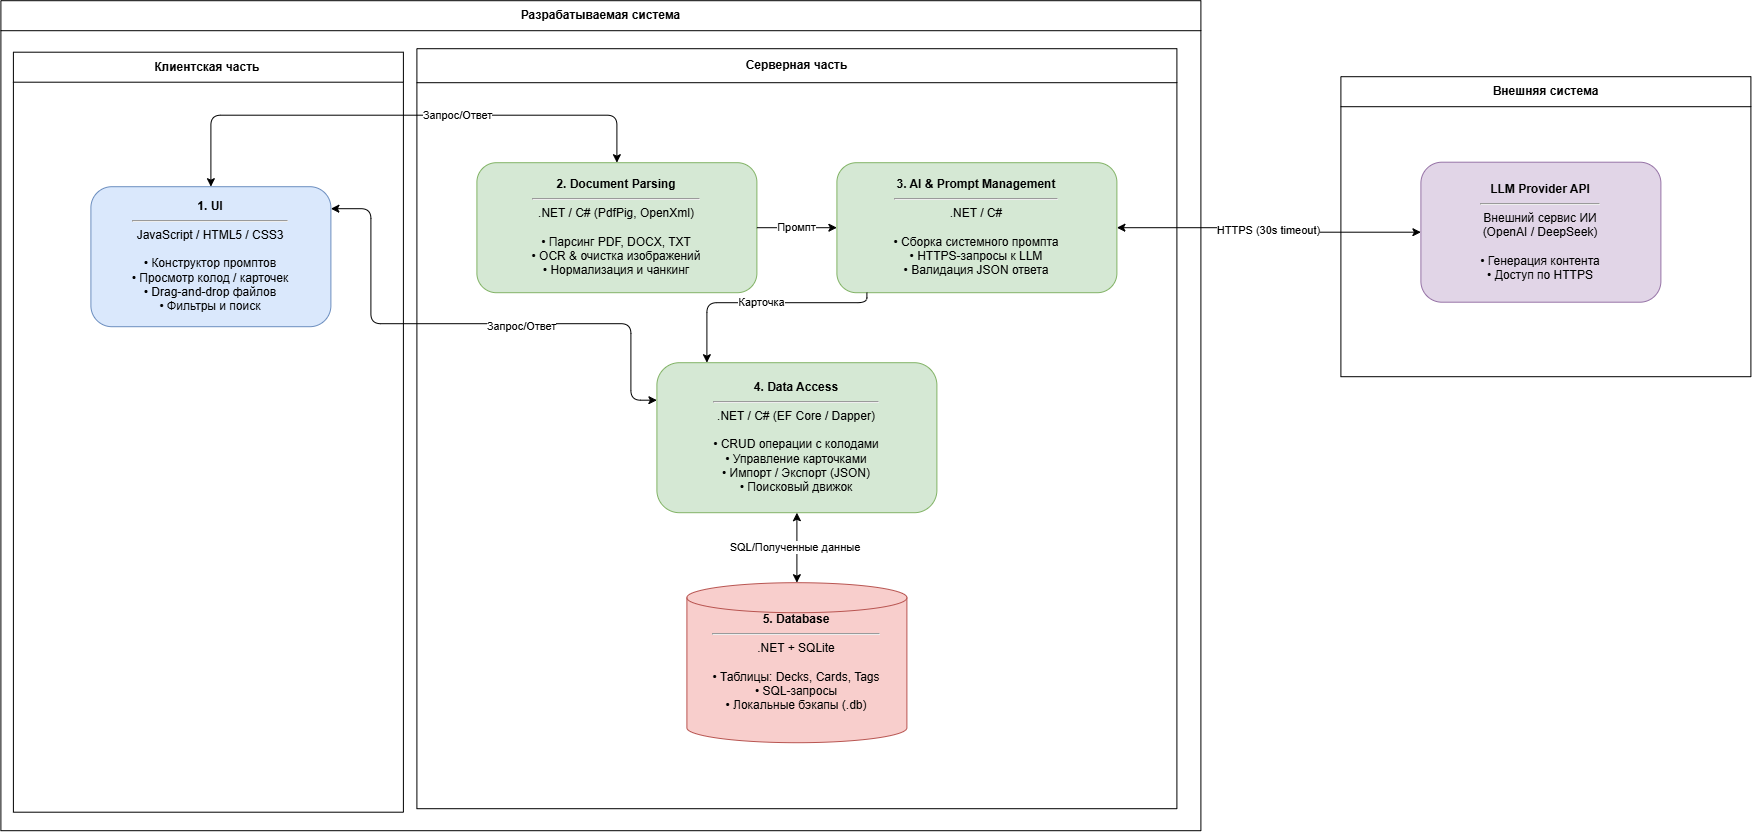

The diagram above was exported from draw.io. Its source (the exported page's mxGraphModel, read from the mxfile embedded in the PNG):
<mxGraphModel dx="3055" dy="1527" grid="1" gridSize="10" guides="1" tooltips="1" connect="1" arrows="1" fold="1" page="1" pageScale="1" pageWidth="1100" pageHeight="850" math="0" shadow="0">
  <root>
    <mxCell id="0" />
    <mxCell id="1" parent="0" />
    <mxCell id="XifvieQqwcpDD0jrsPRe-19" parent="1" style="swimlane;horizontal=0;startSize=30;html=1;rotation=90;container=0;" value="Клиентская часть&amp;nbsp;" vertex="1">
      <mxGeometry height="390" width="760" x="67.5" y="496.5" as="geometry" />
    </mxCell>
    <mxCell id="XifvieQqwcpDD0jrsPRe-20" parent="1" style="swimlane;horizontal=0;startSize=34;html=1;rotation=90;" value="Серверная часть" vertex="1">
      <mxGeometry height="760" width="760" x="656" y="308.00000000000006" as="geometry" />
    </mxCell>
    <mxCell id="XifvieQqwcpDD0jrsPRe-21" parent="1" style="swimlane;horizontal=0;startSize=30;html=1;rotation=90;" value="Внешняя система" vertex="1">
      <mxGeometry height="410" width="300" x="1635" y="281.00000000000006" as="geometry" />
    </mxCell>
    <mxCell id="XifvieQqwcpDD0jrsPRe-22" parent="XifvieQqwcpDD0jrsPRe-21" style="rounded=1;whiteSpace=wrap;html=1;fillColor=#e1d5e7;strokeColor=#9673a6;html=1;" value="&lt;b&gt;LLM Provider API&lt;/b&gt;&lt;br&gt;&lt;hr&gt;Внешний сервис ИИ&#10;(OpenAI / DeepSeek)&lt;br&gt;&lt;br&gt;• Генерация контента&lt;br&gt;• Доступ по HTTPS" vertex="1">
      <mxGeometry height="140" width="240" x="25" y="140.5" as="geometry" />
    </mxCell>
    <mxCell id="XifvieQqwcpDD0jrsPRe-23" edge="1" parent="1" source="XifvieQqwcpDD0jrsPRe-27" style="edgeStyle=orthogonalEdgeStyle;rounded=1;html=1;startArrow=classic;startFill=1;" target="XifvieQqwcpDD0jrsPRe-22" value="HTTPS (30s timeout)">
      <mxGeometry relative="1" as="geometry" />
    </mxCell>
    <mxCell id="XifvieQqwcpDD0jrsPRe-24" parent="1" style="swimlane;horizontal=0;startSize=30;html=1;container=0;rotation=90;" value="Разрабатываемая система" vertex="1">
      <mxGeometry height="1200" width="830" x="425" y="75.00000000000006" as="geometry" />
    </mxCell>
    <mxCell id="XifvieQqwcpDD0jrsPRe-25" parent="1" style="group;" value="" vertex="1">
      <mxGeometry height="670" width="700" x="686" y="382" as="geometry" />
    </mxCell>
    <mxCell id="XifvieQqwcpDD0jrsPRe-26" parent="XifvieQqwcpDD0jrsPRe-25" style="rounded=1;whiteSpace=wrap;html=1;fillColor=#d5e8d4;strokeColor=#82b366;html=1;" value="&lt;b&gt;2. Document Parsing&lt;/b&gt;&lt;br&gt;&lt;hr&gt;.NET / C# (PdfPig, OpenXml)&lt;br&gt;&lt;br&gt;• Парсинг PDF, DOCX, TXT&lt;br&gt;• OCR &amp;amp; очистка изображений&lt;br&gt;• Нормализация и чанкинг" vertex="1">
      <mxGeometry height="130" width="280" x="30" y="40" as="geometry" />
    </mxCell>
    <mxCell id="XifvieQqwcpDD0jrsPRe-27" parent="XifvieQqwcpDD0jrsPRe-25" style="rounded=1;whiteSpace=wrap;html=1;fillColor=#d5e8d4;strokeColor=#82b366;html=1;" value="&lt;b&gt;3. AI &amp;amp; Prompt Management&lt;/b&gt;&lt;br&gt;&lt;hr&gt;.NET / C#&lt;br&gt;&lt;br&gt;• Сборка системного промпта&lt;br&gt;• HTTPS-запросы к LLM&lt;br&gt;• Валидация JSON ответа" vertex="1">
      <mxGeometry height="130" width="280" x="390" y="40" as="geometry" />
    </mxCell>
    <mxCell id="XifvieQqwcpDD0jrsPRe-28" parent="XifvieQqwcpDD0jrsPRe-25" style="rounded=1;whiteSpace=wrap;html=1;fillColor=#d5e8d4;strokeColor=#82b366;html=1;" value="&lt;b&gt;4. Data Access&lt;/b&gt;&lt;br&gt;&lt;hr&gt;.NET / C# (EF Core / Dapper)&lt;br&gt;&lt;br&gt;• CRUD операции с колодами&lt;br&gt;• Управление карточками&lt;br&gt;• Импорт / Экспорт (JSON)&lt;br&gt;• Поисковый движок" vertex="1">
      <mxGeometry height="150" width="280" x="210" y="240" as="geometry" />
    </mxCell>
    <mxCell id="XifvieQqwcpDD0jrsPRe-29" parent="XifvieQqwcpDD0jrsPRe-25" style="shape=cylinder3;whiteSpace=wrap;html=1;fillColor=#f8cecc;strokeColor=#b85450;html=1;" value="&lt;b&gt;5. Database&lt;/b&gt;&lt;br&gt;&lt;hr&gt;.NET + SQLite&lt;br&gt;&lt;br&gt;• Таблицы: Decks, Cards, Tags&lt;br&gt;• SQL-запросы&lt;br&gt;• Локальные бэкапы (.db)" vertex="1">
      <mxGeometry height="160" width="220" x="240" y="460" as="geometry" />
    </mxCell>
    <mxCell id="XifvieQqwcpDD0jrsPRe-30" edge="1" parent="XifvieQqwcpDD0jrsPRe-25" source="XifvieQqwcpDD0jrsPRe-26" style="edgeStyle=orthogonalEdgeStyle;rounded=1;html=1;exitX=1;exitY=0.5;exitDx=0;exitDy=0;" target="XifvieQqwcpDD0jrsPRe-27" value="Промпт">
      <mxGeometry relative="1" as="geometry" />
    </mxCell>
    <mxCell id="XifvieQqwcpDD0jrsPRe-31" edge="1" parent="XifvieQqwcpDD0jrsPRe-25" source="XifvieQqwcpDD0jrsPRe-27" style="edgeStyle=orthogonalEdgeStyle;rounded=1;html=1;" target="XifvieQqwcpDD0jrsPRe-28" value="Карточка">
      <mxGeometry relative="1" as="geometry">
        <Array as="points">
          <mxPoint x="420" y="180" />
          <mxPoint x="260" y="180" />
        </Array>
      </mxGeometry>
    </mxCell>
    <mxCell id="XifvieQqwcpDD0jrsPRe-32" edge="1" parent="XifvieQqwcpDD0jrsPRe-25" source="XifvieQqwcpDD0jrsPRe-28" style="edgeStyle=orthogonalEdgeStyle;rounded=1;html=1;startArrow=classic;startFill=1;" target="XifvieQqwcpDD0jrsPRe-29" value="SQL/Полученные данные&amp;nbsp;">
      <mxGeometry relative="1" as="geometry" />
    </mxCell>
    <mxCell id="XifvieQqwcpDD0jrsPRe-33" parent="1" style="rounded=1;whiteSpace=wrap;html=1;fillColor=#dae8fc;strokeColor=#6c8ebf;html=1;" value="&lt;b&gt;1. UI&lt;/b&gt;&lt;br&gt;&lt;hr&gt;JavaScript / HTML5 / CSS3&lt;br&gt;&lt;br&gt;• Конструктор промптов&lt;br&gt;• Просмотр колод / карточек&lt;br&gt;• Drag-and-drop файлов&lt;br&gt;• Фильтры и поиск" vertex="1">
      <mxGeometry height="140" width="240" x="330" y="446" as="geometry" />
    </mxCell>
    <mxCell id="XifvieQqwcpDD0jrsPRe-34" edge="1" parent="1" source="XifvieQqwcpDD0jrsPRe-33" style="edgeStyle=orthogonalEdgeStyle;rounded=1;html=1;startArrow=classic;startFill=1;" target="XifvieQqwcpDD0jrsPRe-26" value="Запрос/Ответ">
      <mxGeometry relative="1" x="0.2096" as="geometry">
        <mxPoint as="offset" />
        <Array as="points">
          <mxPoint x="450" y="374.5" />
          <mxPoint x="856" y="374.5" />
        </Array>
      </mxGeometry>
    </mxCell>
    <mxCell id="XifvieQqwcpDD0jrsPRe-35" edge="1" parent="1" source="XifvieQqwcpDD0jrsPRe-33" style="edgeStyle=orthogonalEdgeStyle;rounded=1;html=1;startArrow=classic;startFill=1;entryX=0;entryY=0.25;entryDx=0;entryDy=0;" target="XifvieQqwcpDD0jrsPRe-28" value="Запрос/Ответ">
      <mxGeometry relative="1" x="0.177" y="-3" as="geometry">
        <mxPoint x="1" as="offset" />
        <Array as="points">
          <mxPoint x="610" y="468" />
          <mxPoint x="610" y="583" />
          <mxPoint x="870" y="583" />
          <mxPoint x="870" y="659.5" />
        </Array>
      </mxGeometry>
    </mxCell>
  </root>
</mxGraphModel>